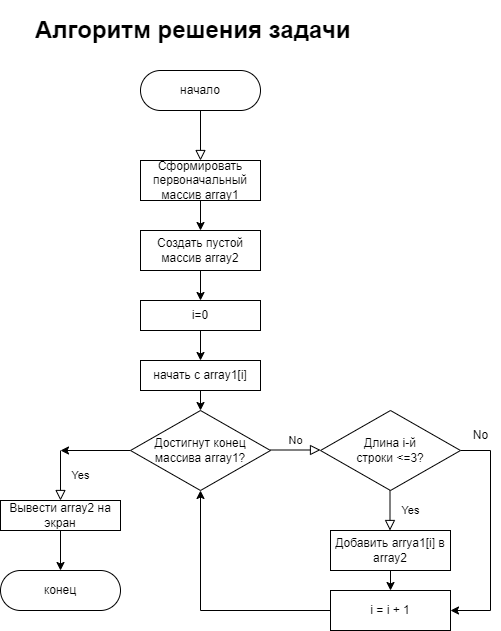

The diagram above was exported from draw.io. Its source (the exported page's mxGraphModel, read from the mxfile embedded in the PNG):
<mxGraphModel dx="613" dy="587" grid="1" gridSize="10" guides="1" tooltips="1" connect="1" arrows="1" fold="1" page="1" pageScale="1" pageWidth="827" pageHeight="1169" math="0" shadow="0">
  <root>
    <mxCell id="WIyWlLk6GJQsqaUBKTNV-0" />
    <mxCell id="WIyWlLk6GJQsqaUBKTNV-1" parent="WIyWlLk6GJQsqaUBKTNV-0" />
    <mxCell id="WIyWlLk6GJQsqaUBKTNV-2" value="" style="rounded=0;html=1;jettySize=auto;orthogonalLoop=1;fontSize=11;endArrow=block;endFill=0;endSize=8;strokeWidth=1;shadow=0;labelBackgroundColor=none;edgeStyle=orthogonalEdgeStyle;" parent="WIyWlLk6GJQsqaUBKTNV-1" source="WIyWlLk6GJQsqaUBKTNV-3" edge="1">
      <mxGeometry relative="1" as="geometry">
        <mxPoint x="220" y="170" as="targetPoint" />
      </mxGeometry>
    </mxCell>
    <mxCell id="WIyWlLk6GJQsqaUBKTNV-3" value="начало" style="rounded=1;whiteSpace=wrap;html=1;fontSize=12;glass=0;strokeWidth=1;shadow=0;arcSize=50;" parent="WIyWlLk6GJQsqaUBKTNV-1" vertex="1">
      <mxGeometry x="160" y="80" width="120" height="40" as="geometry" />
    </mxCell>
    <mxCell id="WIyWlLk6GJQsqaUBKTNV-4" value="Yes" style="rounded=0;html=1;jettySize=auto;orthogonalLoop=1;fontSize=11;endArrow=block;endFill=0;endSize=8;strokeWidth=1;shadow=0;labelBackgroundColor=none;edgeStyle=orthogonalEdgeStyle;" parent="WIyWlLk6GJQsqaUBKTNV-1" edge="1">
      <mxGeometry y="20" relative="1" as="geometry">
        <mxPoint as="offset" />
        <mxPoint x="409.5" y="500" as="sourcePoint" />
        <mxPoint x="409.5" y="540" as="targetPoint" />
      </mxGeometry>
    </mxCell>
    <mxCell id="WIyWlLk6GJQsqaUBKTNV-5" value="No" style="edgeStyle=orthogonalEdgeStyle;rounded=0;html=1;jettySize=auto;orthogonalLoop=1;fontSize=11;endArrow=block;endFill=0;endSize=8;strokeWidth=1;shadow=0;labelBackgroundColor=none;" parent="WIyWlLk6GJQsqaUBKTNV-1" edge="1">
      <mxGeometry y="10" relative="1" as="geometry">
        <mxPoint as="offset" />
        <mxPoint x="290" y="459.5" as="sourcePoint" />
        <mxPoint x="340" y="459.5" as="targetPoint" />
      </mxGeometry>
    </mxCell>
    <mxCell id="WIyWlLk6GJQsqaUBKTNV-11" value="конец" style="rounded=1;whiteSpace=wrap;html=1;fontSize=12;glass=0;strokeWidth=1;shadow=0;arcSize=50;" parent="WIyWlLk6GJQsqaUBKTNV-1" vertex="1">
      <mxGeometry x="20" y="580" width="120" height="40" as="geometry" />
    </mxCell>
    <mxCell id="gdoKPLQ_CpUAYqLpEnDT-18" style="edgeStyle=orthogonalEdgeStyle;rounded=0;orthogonalLoop=1;jettySize=auto;html=1;exitX=0.5;exitY=1;exitDx=0;exitDy=0;entryX=0.5;entryY=0;entryDx=0;entryDy=0;" edge="1" parent="WIyWlLk6GJQsqaUBKTNV-1" source="gdoKPLQ_CpUAYqLpEnDT-0" target="gdoKPLQ_CpUAYqLpEnDT-1">
      <mxGeometry relative="1" as="geometry" />
    </mxCell>
    <mxCell id="gdoKPLQ_CpUAYqLpEnDT-0" value="Сформировать первоначальный массив array1" style="rounded=0;whiteSpace=wrap;html=1;" vertex="1" parent="WIyWlLk6GJQsqaUBKTNV-1">
      <mxGeometry x="160" y="170" width="120" height="40" as="geometry" />
    </mxCell>
    <mxCell id="gdoKPLQ_CpUAYqLpEnDT-19" style="edgeStyle=orthogonalEdgeStyle;rounded=0;orthogonalLoop=1;jettySize=auto;html=1;exitX=0.5;exitY=1;exitDx=0;exitDy=0;entryX=0.5;entryY=0;entryDx=0;entryDy=0;" edge="1" parent="WIyWlLk6GJQsqaUBKTNV-1" source="gdoKPLQ_CpUAYqLpEnDT-1" target="gdoKPLQ_CpUAYqLpEnDT-12">
      <mxGeometry relative="1" as="geometry" />
    </mxCell>
    <mxCell id="gdoKPLQ_CpUAYqLpEnDT-1" value="Создать пустой массив array2" style="rounded=0;whiteSpace=wrap;html=1;" vertex="1" parent="WIyWlLk6GJQsqaUBKTNV-1">
      <mxGeometry x="160" y="240" width="120" height="40" as="geometry" />
    </mxCell>
    <mxCell id="gdoKPLQ_CpUAYqLpEnDT-4" value="&lt;h1&gt;Алгоритм решения задачи&lt;/h1&gt;" style="text;html=1;strokeColor=none;fillColor=none;spacing=5;spacingTop=-20;whiteSpace=wrap;overflow=hidden;rounded=0;" vertex="1" parent="WIyWlLk6GJQsqaUBKTNV-1">
      <mxGeometry x="50" y="20" width="340" height="50" as="geometry" />
    </mxCell>
    <mxCell id="gdoKPLQ_CpUAYqLpEnDT-21" style="edgeStyle=orthogonalEdgeStyle;rounded=0;orthogonalLoop=1;jettySize=auto;html=1;exitX=0.5;exitY=1;exitDx=0;exitDy=0;entryX=0.5;entryY=0;entryDx=0;entryDy=0;" edge="1" parent="WIyWlLk6GJQsqaUBKTNV-1" source="gdoKPLQ_CpUAYqLpEnDT-5" target="gdoKPLQ_CpUAYqLpEnDT-8">
      <mxGeometry relative="1" as="geometry" />
    </mxCell>
    <mxCell id="gdoKPLQ_CpUAYqLpEnDT-5" value="начать с array1[i]" style="rounded=0;whiteSpace=wrap;html=1;" vertex="1" parent="WIyWlLk6GJQsqaUBKTNV-1">
      <mxGeometry x="160" y="370" width="120" height="30" as="geometry" />
    </mxCell>
    <mxCell id="gdoKPLQ_CpUAYqLpEnDT-16" style="edgeStyle=orthogonalEdgeStyle;rounded=0;orthogonalLoop=1;jettySize=auto;html=1;exitX=0.5;exitY=1;exitDx=0;exitDy=0;entryX=0.5;entryY=0;entryDx=0;entryDy=0;" edge="1" parent="WIyWlLk6GJQsqaUBKTNV-1" source="gdoKPLQ_CpUAYqLpEnDT-7" target="gdoKPLQ_CpUAYqLpEnDT-15">
      <mxGeometry relative="1" as="geometry" />
    </mxCell>
    <mxCell id="gdoKPLQ_CpUAYqLpEnDT-7" value="Добавить arrya1[i] в array2" style="rounded=0;whiteSpace=wrap;html=1;" vertex="1" parent="WIyWlLk6GJQsqaUBKTNV-1">
      <mxGeometry x="350" y="540" width="120" height="40" as="geometry" />
    </mxCell>
    <mxCell id="gdoKPLQ_CpUAYqLpEnDT-13" style="edgeStyle=orthogonalEdgeStyle;rounded=0;orthogonalLoop=1;jettySize=auto;html=1;exitX=0;exitY=0.5;exitDx=0;exitDy=0;" edge="1" parent="WIyWlLk6GJQsqaUBKTNV-1" source="gdoKPLQ_CpUAYqLpEnDT-8">
      <mxGeometry relative="1" as="geometry">
        <mxPoint x="80" y="460" as="targetPoint" />
      </mxGeometry>
    </mxCell>
    <mxCell id="gdoKPLQ_CpUAYqLpEnDT-8" value="Достигнут конец массива array1?" style="rhombus;whiteSpace=wrap;html=1;" vertex="1" parent="WIyWlLk6GJQsqaUBKTNV-1">
      <mxGeometry x="150" y="420" width="140" height="80" as="geometry" />
    </mxCell>
    <mxCell id="gdoKPLQ_CpUAYqLpEnDT-24" style="edgeStyle=orthogonalEdgeStyle;rounded=0;orthogonalLoop=1;jettySize=auto;html=1;exitX=1;exitY=0.5;exitDx=0;exitDy=0;entryX=1;entryY=0.5;entryDx=0;entryDy=0;" edge="1" parent="WIyWlLk6GJQsqaUBKTNV-1" source="gdoKPLQ_CpUAYqLpEnDT-9" target="gdoKPLQ_CpUAYqLpEnDT-15">
      <mxGeometry relative="1" as="geometry">
        <Array as="points">
          <mxPoint x="510" y="460" />
          <mxPoint x="510" y="620" />
        </Array>
      </mxGeometry>
    </mxCell>
    <mxCell id="gdoKPLQ_CpUAYqLpEnDT-9" value="Длина i-й&lt;br&gt;строки &amp;lt;=3?" style="rhombus;whiteSpace=wrap;html=1;" vertex="1" parent="WIyWlLk6GJQsqaUBKTNV-1">
      <mxGeometry x="340" y="420" width="140" height="80" as="geometry" />
    </mxCell>
    <mxCell id="gdoKPLQ_CpUAYqLpEnDT-11" value="Yes" style="rounded=0;html=1;jettySize=auto;orthogonalLoop=1;fontSize=11;endArrow=block;endFill=0;endSize=8;strokeWidth=1;shadow=0;labelBackgroundColor=none;edgeStyle=orthogonalEdgeStyle;" edge="1" parent="WIyWlLk6GJQsqaUBKTNV-1" target="gdoKPLQ_CpUAYqLpEnDT-22">
      <mxGeometry y="20" relative="1" as="geometry">
        <mxPoint as="offset" />
        <mxPoint x="80" y="460" as="sourcePoint" />
        <mxPoint x="80" y="500" as="targetPoint" />
      </mxGeometry>
    </mxCell>
    <mxCell id="gdoKPLQ_CpUAYqLpEnDT-20" style="edgeStyle=orthogonalEdgeStyle;rounded=0;orthogonalLoop=1;jettySize=auto;html=1;exitX=0.5;exitY=1;exitDx=0;exitDy=0;entryX=0.5;entryY=0;entryDx=0;entryDy=0;" edge="1" parent="WIyWlLk6GJQsqaUBKTNV-1" source="gdoKPLQ_CpUAYqLpEnDT-12" target="gdoKPLQ_CpUAYqLpEnDT-5">
      <mxGeometry relative="1" as="geometry" />
    </mxCell>
    <mxCell id="gdoKPLQ_CpUAYqLpEnDT-12" value="i=0" style="rounded=0;whiteSpace=wrap;html=1;" vertex="1" parent="WIyWlLk6GJQsqaUBKTNV-1">
      <mxGeometry x="160" y="310" width="120" height="30" as="geometry" />
    </mxCell>
    <mxCell id="gdoKPLQ_CpUAYqLpEnDT-17" style="edgeStyle=orthogonalEdgeStyle;rounded=0;orthogonalLoop=1;jettySize=auto;html=1;exitX=0;exitY=0.5;exitDx=0;exitDy=0;entryX=0.5;entryY=1;entryDx=0;entryDy=0;" edge="1" parent="WIyWlLk6GJQsqaUBKTNV-1" source="gdoKPLQ_CpUAYqLpEnDT-15" target="gdoKPLQ_CpUAYqLpEnDT-8">
      <mxGeometry relative="1" as="geometry" />
    </mxCell>
    <mxCell id="gdoKPLQ_CpUAYqLpEnDT-15" value="i = i + 1" style="rounded=0;whiteSpace=wrap;html=1;" vertex="1" parent="WIyWlLk6GJQsqaUBKTNV-1">
      <mxGeometry x="350" y="600" width="120" height="40" as="geometry" />
    </mxCell>
    <mxCell id="gdoKPLQ_CpUAYqLpEnDT-23" style="edgeStyle=orthogonalEdgeStyle;rounded=0;orthogonalLoop=1;jettySize=auto;html=1;entryX=0.5;entryY=0;entryDx=0;entryDy=0;" edge="1" parent="WIyWlLk6GJQsqaUBKTNV-1" source="gdoKPLQ_CpUAYqLpEnDT-22" target="WIyWlLk6GJQsqaUBKTNV-11">
      <mxGeometry relative="1" as="geometry" />
    </mxCell>
    <mxCell id="gdoKPLQ_CpUAYqLpEnDT-22" value="Вывести array2 на экран" style="rounded=0;whiteSpace=wrap;html=1;" vertex="1" parent="WIyWlLk6GJQsqaUBKTNV-1">
      <mxGeometry x="20" y="510" width="120" height="30" as="geometry" />
    </mxCell>
    <mxCell id="gdoKPLQ_CpUAYqLpEnDT-25" value="No" style="text;html=1;align=center;verticalAlign=middle;resizable=0;points=[];autosize=1;strokeColor=none;fillColor=none;" vertex="1" parent="WIyWlLk6GJQsqaUBKTNV-1">
      <mxGeometry x="480" y="430" width="40" height="30" as="geometry" />
    </mxCell>
  </root>
</mxGraphModel>